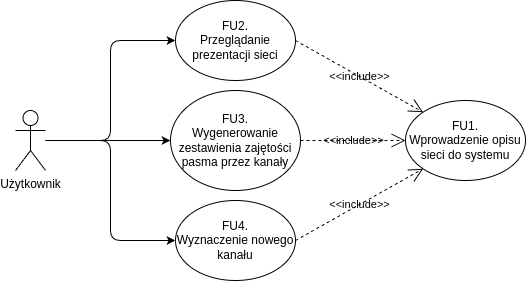

The diagram above was exported from draw.io. Its source (the exported page's mxGraphModel, read from the mxfile embedded in the PNG):
<mxGraphModel dx="1311" dy="1208" grid="1" gridSize="10" guides="1" tooltips="1" connect="1" arrows="1" fold="1" page="1" pageScale="1" pageWidth="850" pageHeight="1100" math="0" shadow="0">
  <root>
    <mxCell id="0" />
    <mxCell id="1" parent="0" />
    <mxCell id="AvFX2kMZ2if7fcf0_LhW-10" style="edgeStyle=orthogonalEdgeStyle;orthogonalLoop=1;jettySize=auto;html=1;entryX=0;entryY=0.5;entryDx=0;entryDy=0;fontColor=default;labelBackgroundColor=none;" parent="1" source="AvFX2kMZ2if7fcf0_LhW-1" target="AvFX2kMZ2if7fcf0_LhW-5" edge="1">
      <mxGeometry relative="1" as="geometry" />
    </mxCell>
    <mxCell id="AvFX2kMZ2if7fcf0_LhW-11" style="edgeStyle=orthogonalEdgeStyle;orthogonalLoop=1;jettySize=auto;html=1;entryX=0;entryY=0.5;entryDx=0;entryDy=0;fontColor=default;labelBackgroundColor=none;" parent="1" source="AvFX2kMZ2if7fcf0_LhW-1" target="AvFX2kMZ2if7fcf0_LhW-6" edge="1">
      <mxGeometry relative="1" as="geometry" />
    </mxCell>
    <mxCell id="AvFX2kMZ2if7fcf0_LhW-12" style="edgeStyle=orthogonalEdgeStyle;orthogonalLoop=1;jettySize=auto;html=1;entryX=0;entryY=0.5;entryDx=0;entryDy=0;fontColor=default;labelBackgroundColor=none;" parent="1" source="AvFX2kMZ2if7fcf0_LhW-1" target="AvFX2kMZ2if7fcf0_LhW-7" edge="1">
      <mxGeometry relative="1" as="geometry" />
    </mxCell>
    <mxCell id="AvFX2kMZ2if7fcf0_LhW-1" value="&lt;div&gt;Użytkownik&lt;/div&gt;" style="shape=umlActor;verticalLabelPosition=bottom;verticalAlign=top;html=1;outlineConnect=0;labelBackgroundColor=none;" parent="1" vertex="1">
      <mxGeometry x="110" y="310" width="30" height="60" as="geometry" />
    </mxCell>
    <mxCell id="AvFX2kMZ2if7fcf0_LhW-2" value="&lt;div&gt;FU1.&lt;/div&gt;&lt;div&gt;Wprowadzenie opisu sieci do systemu&lt;br&gt;&lt;/div&gt;" style="ellipse;whiteSpace=wrap;html=1;labelBackgroundColor=none;" parent="1" vertex="1">
      <mxGeometry x="500" y="300" width="120" height="80" as="geometry" />
    </mxCell>
    <mxCell id="AvFX2kMZ2if7fcf0_LhW-5" value="&lt;div&gt;FU2.&lt;/div&gt;&lt;div&gt;Przeglądanie prezentacji sieci&lt;br&gt;&lt;/div&gt;" style="ellipse;whiteSpace=wrap;html=1;labelBackgroundColor=none;" parent="1" vertex="1">
      <mxGeometry x="270" y="200" width="120" height="80" as="geometry" />
    </mxCell>
    <mxCell id="AvFX2kMZ2if7fcf0_LhW-6" value="&lt;div&gt;FU3.&lt;/div&gt;&lt;div&gt;Wygenerowanie zestawienia zajętości pasma przez kanały&lt;br&gt;&lt;/div&gt;" style="ellipse;whiteSpace=wrap;html=1;labelBackgroundColor=none;" parent="1" vertex="1">
      <mxGeometry x="265" y="290" width="130" height="100" as="geometry" />
    </mxCell>
    <mxCell id="AvFX2kMZ2if7fcf0_LhW-7" value="&lt;div&gt;FU4.&lt;/div&gt;&lt;div&gt;Wyznaczenie nowego kanału&lt;br&gt;&lt;/div&gt;" style="ellipse;whiteSpace=wrap;html=1;labelBackgroundColor=none;" parent="1" vertex="1">
      <mxGeometry x="270" y="400" width="120" height="80" as="geometry" />
    </mxCell>
    <mxCell id="AvFX2kMZ2if7fcf0_LhW-14" value="&amp;lt;&amp;lt;include&amp;gt;&amp;gt;" style="endArrow=open;endSize=12;dashed=1;html=1;fontColor=default;exitX=1;exitY=0.5;exitDx=0;exitDy=0;entryX=0;entryY=0;entryDx=0;entryDy=0;labelBackgroundColor=none;" parent="1" source="AvFX2kMZ2if7fcf0_LhW-5" target="AvFX2kMZ2if7fcf0_LhW-2" edge="1">
      <mxGeometry width="160" relative="1" as="geometry">
        <mxPoint x="400" y="239.66" as="sourcePoint" />
        <mxPoint x="560" y="239.66" as="targetPoint" />
      </mxGeometry>
    </mxCell>
    <mxCell id="AvFX2kMZ2if7fcf0_LhW-15" value="&amp;lt;&amp;lt;include&amp;gt;&amp;gt;" style="endArrow=open;endSize=12;dashed=1;html=1;fontColor=default;exitX=1;exitY=0.5;exitDx=0;exitDy=0;entryX=0;entryY=0.5;entryDx=0;entryDy=0;labelBackgroundColor=none;" parent="1" source="AvFX2kMZ2if7fcf0_LhW-6" target="AvFX2kMZ2if7fcf0_LhW-2" edge="1">
      <mxGeometry width="160" relative="1" as="geometry">
        <mxPoint x="400" y="360" as="sourcePoint" />
        <mxPoint x="508" y="432" as="targetPoint" />
      </mxGeometry>
    </mxCell>
    <mxCell id="AvFX2kMZ2if7fcf0_LhW-16" value="&amp;lt;&amp;lt;include&amp;gt;&amp;gt;" style="endArrow=open;endSize=12;dashed=1;html=1;fontColor=default;exitX=1;exitY=0.5;exitDx=0;exitDy=0;entryX=0;entryY=1;entryDx=0;entryDy=0;labelBackgroundColor=none;" parent="1" source="AvFX2kMZ2if7fcf0_LhW-7" target="AvFX2kMZ2if7fcf0_LhW-2" edge="1">
      <mxGeometry width="160" relative="1" as="geometry">
        <mxPoint x="420" y="450" as="sourcePoint" />
        <mxPoint x="528" y="522" as="targetPoint" />
      </mxGeometry>
    </mxCell>
  </root>
</mxGraphModel>